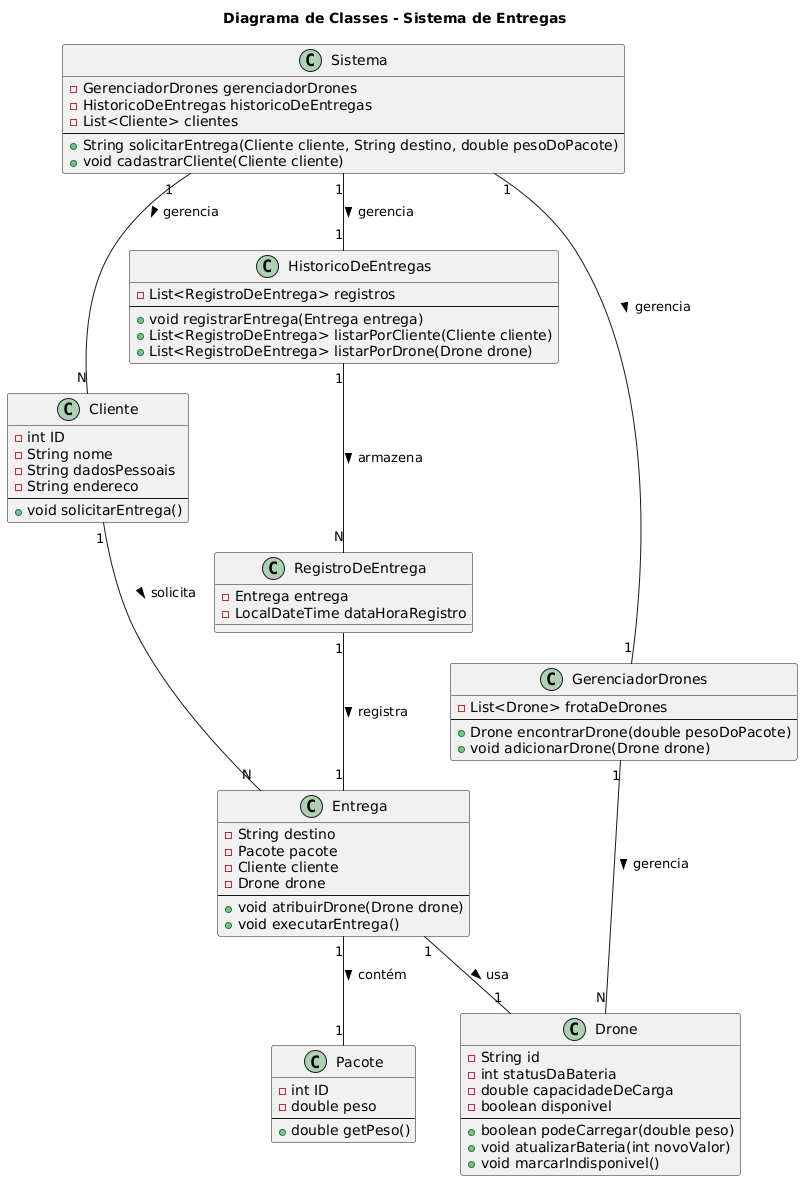

The diagram above was rendered by PlantUML. Its source (embedded in the PNG):
@startuml
title Diagrama de Classes - Sistema de Entregas

' Definição das classes principais'
class Cliente {
  -int ID
  -String nome
  -String dadosPessoais
  -String endereco
  --
  +void solicitarEntrega()
}

class Pacote {
  -int ID
  -double peso
  --
  +double getPeso()
}

class Drone {
  -String id
  -int statusDaBateria
  -double capacidadeDeCarga
  -boolean disponivel
  --
  +boolean podeCarregar(double peso)
  +void atualizarBateria(int novoValor)
  +void marcarIndisponivel()
}

' Classes de gerenciamento'
class GerenciadorDrones {
  -List<Drone> frotaDeDrones
  --
  +Drone encontrarDrone(double pesoDoPacote)
  +void adicionarDrone(Drone drone)
}

class HistoricoDeEntregas {
  -List<RegistroDeEntrega> registros
  --
  +void registrarEntrega(Entrega entrega)
  +List<RegistroDeEntrega> listarPorCliente(Cliente cliente)
  +List<RegistroDeEntrega> listarPorDrone(Drone drone)
}

' Classes de processo e histórico'
class Entrega {
  -String destino
  -Pacote pacote
  -Cliente cliente
  -Drone drone
  --
  +void atribuirDrone(Drone drone)
  +void executarEntrega()
}

class RegistroDeEntrega {
  -Entrega entrega
  -LocalDateTime dataHoraRegistro
}

class Sistema {
  -GerenciadorDrones gerenciadorDrones
  -HistoricoDeEntregas historicoDeEntregas
  -List<Cliente> clientes
  --
  +String solicitarEntrega(Cliente cliente, String destino, double pesoDoPacote)
  +void cadastrarCliente(Cliente cliente)
}

' Definição das associações'
Cliente "1" -- "N" Entrega : solicita >

Entrega "1" -- "1" Pacote : contém >
Entrega "1" -- "1" Drone : usa >

Sistema "1" -- "1" GerenciadorDrones : gerencia >
Sistema "1" -- "1" HistoricoDeEntregas : gerencia >
Sistema "1" -- "N" Cliente : gerencia >

HistoricoDeEntregas "1" -- "N" RegistroDeEntrega : armazena >

RegistroDeEntrega "1" -- "1" Entrega : registra >

GerenciadorDrones "1" -- "N" Drone : gerencia >
@enduml